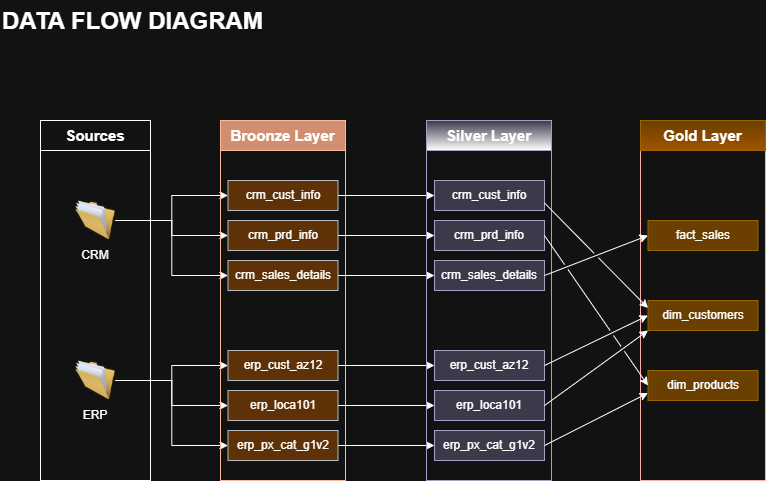

The diagram above was exported from draw.io. Its source (the exported page's mxGraphModel, read from the mxfile embedded in the PNG):
<mxGraphModel dx="1030" dy="626" grid="1" gridSize="10" guides="1" tooltips="1" connect="1" arrows="1" fold="1" page="1" pageScale="1" pageWidth="850" pageHeight="1100" math="0" shadow="0">
  <root>
    <mxCell id="0" />
    <mxCell id="1" parent="0" />
    <mxCell id="JHsmQpREi0Ce9fUR56Gw-1" parent="1" style="rounded=0;whiteSpace=wrap;html=1;direction=south;" value="" vertex="1">
      <mxGeometry height="330" width="110" x="80" y="190" as="geometry" />
    </mxCell>
    <mxCell id="JHsmQpREi0Ce9fUR56Gw-2" parent="1" style="text;html=1;whiteSpace=wrap;strokeColor=default;fillColor=default;align=center;verticalAlign=middle;rounded=0;" value="&lt;font style=&quot;font-size: 15px;&quot;&gt;&lt;b&gt;Sources&lt;/b&gt;&lt;/font&gt;" vertex="1">
      <mxGeometry height="30" width="110" x="80" y="160" as="geometry" />
    </mxCell>
    <mxCell id="JHsmQpREi0Ce9fUR56Gw-14" edge="1" parent="1" source="JHsmQpREi0Ce9fUR56Gw-3" style="edgeStyle=orthogonalEdgeStyle;rounded=0;orthogonalLoop=1;jettySize=auto;html=1;exitX=1;exitY=0.5;exitDx=0;exitDy=0;entryX=0;entryY=0.5;entryDx=0;entryDy=0;" target="JHsmQpREi0Ce9fUR56Gw-9">
      <mxGeometry relative="1" as="geometry" />
    </mxCell>
    <mxCell id="JHsmQpREi0Ce9fUR56Gw-15" edge="1" parent="1" source="JHsmQpREi0Ce9fUR56Gw-3" style="edgeStyle=orthogonalEdgeStyle;rounded=0;orthogonalLoop=1;jettySize=auto;html=1;exitX=1;exitY=0.5;exitDx=0;exitDy=0;entryX=0;entryY=0.5;entryDx=0;entryDy=0;" target="JHsmQpREi0Ce9fUR56Gw-10">
      <mxGeometry relative="1" as="geometry" />
    </mxCell>
    <mxCell id="JHsmQpREi0Ce9fUR56Gw-16" edge="1" parent="1" source="JHsmQpREi0Ce9fUR56Gw-3" style="edgeStyle=orthogonalEdgeStyle;rounded=0;orthogonalLoop=1;jettySize=auto;html=1;exitX=1;exitY=0.5;exitDx=0;exitDy=0;entryX=0;entryY=0.5;entryDx=0;entryDy=0;" target="JHsmQpREi0Ce9fUR56Gw-11">
      <mxGeometry relative="1" as="geometry" />
    </mxCell>
    <mxCell id="JHsmQpREi0Ce9fUR56Gw-3" parent="1" style="image;html=1;image=img/lib/clip_art/general/Full_Folder_128x128.png" value="" vertex="1">
      <mxGeometry height="40" width="40" x="115" y="240" as="geometry" />
    </mxCell>
    <mxCell id="JHsmQpREi0Ce9fUR56Gw-4" parent="1" style="text;html=1;whiteSpace=wrap;strokeColor=none;fillColor=none;align=center;verticalAlign=middle;rounded=0;" value="CRM" vertex="1">
      <mxGeometry height="30" width="60" x="105" y="280" as="geometry" />
    </mxCell>
    <mxCell id="JHsmQpREi0Ce9fUR56Gw-20" edge="1" parent="1" source="JHsmQpREi0Ce9fUR56Gw-5" style="edgeStyle=orthogonalEdgeStyle;rounded=0;orthogonalLoop=1;jettySize=auto;html=1;exitX=1;exitY=0.5;exitDx=0;exitDy=0;entryX=0;entryY=0.5;entryDx=0;entryDy=0;" target="JHsmQpREi0Ce9fUR56Gw-17">
      <mxGeometry relative="1" as="geometry" />
    </mxCell>
    <mxCell id="JHsmQpREi0Ce9fUR56Gw-21" edge="1" parent="1" source="JHsmQpREi0Ce9fUR56Gw-5" style="edgeStyle=orthogonalEdgeStyle;rounded=0;orthogonalLoop=1;jettySize=auto;html=1;exitX=1;exitY=0.5;exitDx=0;exitDy=0;entryX=0;entryY=0.5;entryDx=0;entryDy=0;" target="JHsmQpREi0Ce9fUR56Gw-18">
      <mxGeometry relative="1" as="geometry" />
    </mxCell>
    <mxCell id="JHsmQpREi0Ce9fUR56Gw-22" edge="1" parent="1" source="JHsmQpREi0Ce9fUR56Gw-5" style="edgeStyle=orthogonalEdgeStyle;rounded=0;orthogonalLoop=1;jettySize=auto;html=1;exitX=1;exitY=0.5;exitDx=0;exitDy=0;entryX=0;entryY=0.5;entryDx=0;entryDy=0;" target="JHsmQpREi0Ce9fUR56Gw-19">
      <mxGeometry relative="1" as="geometry" />
    </mxCell>
    <mxCell id="JHsmQpREi0Ce9fUR56Gw-5" parent="1" style="image;html=1;image=img/lib/clip_art/general/Full_Folder_128x128.png" value="" vertex="1">
      <mxGeometry height="40" width="40" x="115" y="400" as="geometry" />
    </mxCell>
    <mxCell id="JHsmQpREi0Ce9fUR56Gw-6" parent="1" style="text;html=1;whiteSpace=wrap;strokeColor=none;fillColor=none;align=center;verticalAlign=middle;rounded=0;" value="ERP" vertex="1">
      <mxGeometry height="30" width="60" x="105" y="440" as="geometry" />
    </mxCell>
    <mxCell id="JHsmQpREi0Ce9fUR56Gw-7" parent="1" style="rounded=0;whiteSpace=wrap;html=1;direction=south;fillColor=none;fontColor=#ffffff;strokeColor=#6D1F00;" value="" vertex="1">
      <mxGeometry height="330" width="125" x="260" y="190" as="geometry" />
    </mxCell>
    <mxCell id="JHsmQpREi0Ce9fUR56Gw-8" parent="1" style="text;html=1;whiteSpace=wrap;strokeColor=#6D1F00;fillColor=#a0522d;align=center;verticalAlign=middle;rounded=0;fontColor=#ffffff;" value="&lt;div style=&quot;&quot;&gt;&lt;b style=&quot;font-size: 15px; background-color: transparent; color: light-dark(rgb(0, 0, 0), rgb(255, 255, 255));&quot;&gt;Broonze Layer&lt;/b&gt;&lt;/div&gt;" vertex="1">
      <mxGeometry height="30" width="125" x="260" y="160" as="geometry" />
    </mxCell>
    <mxCell id="xtV-v61xqkhTMnLhvEYZ-22" edge="1" parent="1" source="JHsmQpREi0Ce9fUR56Gw-9" style="edgeStyle=orthogonalEdgeStyle;rounded=0;orthogonalLoop=1;jettySize=auto;html=1;exitX=1;exitY=0.5;exitDx=0;exitDy=0;entryX=0;entryY=0.5;entryDx=0;entryDy=0;" target="xtV-v61xqkhTMnLhvEYZ-3">
      <mxGeometry relative="1" as="geometry" />
    </mxCell>
    <mxCell id="JHsmQpREi0Ce9fUR56Gw-9" parent="1" style="text;html=1;whiteSpace=wrap;strokeColor=#36393d;fillColor=#ffcc99;align=center;verticalAlign=middle;rounded=0;" value="&lt;div style=&quot;&quot;&gt;crm_cust_info&lt;/div&gt;" vertex="1">
      <mxGeometry height="30" width="110" x="267.5" y="220" as="geometry" />
    </mxCell>
    <mxCell id="xtV-v61xqkhTMnLhvEYZ-21" edge="1" parent="1" source="JHsmQpREi0Ce9fUR56Gw-10" style="edgeStyle=orthogonalEdgeStyle;rounded=0;orthogonalLoop=1;jettySize=auto;html=1;exitX=1;exitY=0.5;exitDx=0;exitDy=0;entryX=0;entryY=0.5;entryDx=0;entryDy=0;" target="xtV-v61xqkhTMnLhvEYZ-4">
      <mxGeometry relative="1" as="geometry" />
    </mxCell>
    <mxCell id="JHsmQpREi0Ce9fUR56Gw-10" parent="1" style="text;html=1;whiteSpace=wrap;strokeColor=#36393d;fillColor=#ffcc99;align=center;verticalAlign=middle;rounded=0;" value="&lt;div style=&quot;&quot;&gt;crm_prd_info&lt;/div&gt;" vertex="1">
      <mxGeometry height="30" width="110" x="267.5" y="260" as="geometry" />
    </mxCell>
    <mxCell id="xtV-v61xqkhTMnLhvEYZ-18" edge="1" parent="1" source="JHsmQpREi0Ce9fUR56Gw-11" style="edgeStyle=orthogonalEdgeStyle;rounded=0;orthogonalLoop=1;jettySize=auto;html=1;exitX=1;exitY=0.5;exitDx=0;exitDy=0;entryX=0;entryY=0.5;entryDx=0;entryDy=0;" target="xtV-v61xqkhTMnLhvEYZ-5">
      <mxGeometry relative="1" as="geometry" />
    </mxCell>
    <mxCell id="JHsmQpREi0Ce9fUR56Gw-11" parent="1" style="text;html=1;whiteSpace=wrap;strokeColor=#36393d;fillColor=#ffcc99;align=center;verticalAlign=middle;rounded=0;" value="&lt;div style=&quot;&quot;&gt;crm_sales_details&lt;/div&gt;" vertex="1">
      <mxGeometry height="30" width="110" x="267.5" y="300" as="geometry" />
    </mxCell>
    <mxCell id="xtV-v61xqkhTMnLhvEYZ-11" edge="1" parent="1" source="JHsmQpREi0Ce9fUR56Gw-17" style="edgeStyle=orthogonalEdgeStyle;rounded=0;orthogonalLoop=1;jettySize=auto;html=1;exitX=1;exitY=0.5;exitDx=0;exitDy=0;entryX=0;entryY=0.5;entryDx=0;entryDy=0;" target="xtV-v61xqkhTMnLhvEYZ-6">
      <mxGeometry relative="1" as="geometry" />
    </mxCell>
    <mxCell id="JHsmQpREi0Ce9fUR56Gw-17" parent="1" style="text;html=1;whiteSpace=wrap;strokeColor=#36393d;fillColor=#ffcc99;align=center;verticalAlign=middle;rounded=0;" value="&lt;div style=&quot;&quot;&gt;erp_cust_az12&lt;/div&gt;" vertex="1">
      <mxGeometry height="30" width="110" x="267.5" y="390" as="geometry" />
    </mxCell>
    <mxCell id="xtV-v61xqkhTMnLhvEYZ-13" edge="1" parent="1" source="JHsmQpREi0Ce9fUR56Gw-18" style="edgeStyle=orthogonalEdgeStyle;rounded=0;orthogonalLoop=1;jettySize=auto;html=1;exitX=1;exitY=0.5;exitDx=0;exitDy=0;entryX=0;entryY=0.5;entryDx=0;entryDy=0;" target="xtV-v61xqkhTMnLhvEYZ-7">
      <mxGeometry relative="1" as="geometry" />
    </mxCell>
    <mxCell id="JHsmQpREi0Ce9fUR56Gw-18" parent="1" style="text;html=1;whiteSpace=wrap;strokeColor=#36393d;fillColor=#ffcc99;align=center;verticalAlign=middle;rounded=0;" value="&lt;div style=&quot;&quot;&gt;erp_loca101&lt;/div&gt;" vertex="1">
      <mxGeometry height="30" width="110" x="267.5" y="430" as="geometry" />
    </mxCell>
    <mxCell id="xtV-v61xqkhTMnLhvEYZ-17" edge="1" parent="1" source="JHsmQpREi0Ce9fUR56Gw-19" style="edgeStyle=orthogonalEdgeStyle;rounded=0;orthogonalLoop=1;jettySize=auto;html=1;exitX=1;exitY=0.5;exitDx=0;exitDy=0;entryX=0;entryY=0.5;entryDx=0;entryDy=0;" target="xtV-v61xqkhTMnLhvEYZ-8">
      <mxGeometry relative="1" as="geometry" />
    </mxCell>
    <mxCell id="JHsmQpREi0Ce9fUR56Gw-19" parent="1" style="text;html=1;whiteSpace=wrap;strokeColor=#36393d;fillColor=#ffcc99;align=center;verticalAlign=middle;rounded=0;" value="&lt;div style=&quot;&quot;&gt;erp_px_cat_g1v2&lt;/div&gt;" vertex="1">
      <mxGeometry height="30" width="110" x="267.5" y="470" as="geometry" />
    </mxCell>
    <mxCell id="JHsmQpREi0Ce9fUR56Gw-23" parent="1" style="text;html=1;whiteSpace=wrap;overflow=hidden;rounded=0;" value="&lt;h1 style=&quot;margin-top: 0px;&quot;&gt;DATA FLOW DIAGRAM&lt;/h1&gt;" vertex="1">
      <mxGeometry height="60" width="310" x="40" y="40" as="geometry" />
    </mxCell>
    <mxCell id="xtV-v61xqkhTMnLhvEYZ-1" parent="1" style="rounded=0;whiteSpace=wrap;html=1;direction=south;fillColor=none;strokeColor=#56517e;" value="" vertex="1">
      <mxGeometry height="330" width="125" x="466" y="190" as="geometry" />
    </mxCell>
    <mxCell id="xtV-v61xqkhTMnLhvEYZ-2" parent="1" style="text;html=1;whiteSpace=wrap;strokeColor=#56517e;fillColor=#d0cee2;align=center;verticalAlign=middle;rounded=0;gradientColor=default;" value="&lt;div style=&quot;&quot;&gt;&lt;b style=&quot;font-size: 15px; background-color: transparent; color: light-dark(rgb(0, 0, 0), rgb(255, 255, 255));&quot;&gt;Silver Layer&lt;/b&gt;&lt;/div&gt;" vertex="1">
      <mxGeometry height="30" width="125" x="466" y="160" as="geometry" />
    </mxCell>
    <mxCell id="xtV-v61xqkhTMnLhvEYZ-3" parent="1" style="text;html=1;whiteSpace=wrap;strokeColor=#56517e;fillColor=#d0cee2;align=center;verticalAlign=middle;rounded=0;gradientColor=none;" value="&lt;div style=&quot;&quot;&gt;crm_cust_info&lt;/div&gt;" vertex="1">
      <mxGeometry height="30" width="110" x="474" y="220" as="geometry" />
    </mxCell>
    <mxCell id="xtV-v61xqkhTMnLhvEYZ-4" parent="1" style="text;html=1;whiteSpace=wrap;strokeColor=#56517e;fillColor=#d0cee2;align=center;verticalAlign=middle;rounded=0;gradientColor=none;" value="&lt;div style=&quot;&quot;&gt;crm_prd_info&lt;/div&gt;" vertex="1">
      <mxGeometry height="30" width="110" x="474" y="260" as="geometry" />
    </mxCell>
    <mxCell id="xtV-v61xqkhTMnLhvEYZ-5" parent="1" style="text;html=1;whiteSpace=wrap;strokeColor=#56517e;fillColor=#d0cee2;align=center;verticalAlign=middle;rounded=0;gradientColor=none;" value="&lt;div style=&quot;&quot;&gt;crm_sales_details&lt;/div&gt;" vertex="1">
      <mxGeometry height="30" width="110" x="474" y="300" as="geometry" />
    </mxCell>
    <mxCell id="xtV-v61xqkhTMnLhvEYZ-6" parent="1" style="text;html=1;whiteSpace=wrap;strokeColor=#56517e;fillColor=#d0cee2;align=center;verticalAlign=middle;rounded=0;gradientColor=none;" value="&lt;div style=&quot;&quot;&gt;erp_cust_az12&lt;/div&gt;" vertex="1">
      <mxGeometry height="30" width="110" x="474" y="390" as="geometry" />
    </mxCell>
    <mxCell id="xtV-v61xqkhTMnLhvEYZ-7" parent="1" style="text;html=1;whiteSpace=wrap;strokeColor=#56517e;fillColor=#d0cee2;align=center;verticalAlign=middle;rounded=0;gradientColor=none;" value="&lt;div style=&quot;&quot;&gt;erp_loca101&lt;/div&gt;" vertex="1">
      <mxGeometry height="30" width="110" x="474" y="430" as="geometry" />
    </mxCell>
    <mxCell id="xtV-v61xqkhTMnLhvEYZ-8" parent="1" style="text;html=1;whiteSpace=wrap;strokeColor=#56517e;fillColor=#d0cee2;align=center;verticalAlign=middle;rounded=0;gradientColor=none;" value="&lt;div style=&quot;&quot;&gt;erp_px_cat_g1v2&lt;/div&gt;" vertex="1">
      <mxGeometry height="30" width="110" x="474" y="470" as="geometry" />
    </mxCell>
    <mxCell id="NWF9hfV4laaHCCAdqySZ-1" parent="1" style="rounded=0;whiteSpace=wrap;html=1;direction=south;fillColor=none;strokeColor=#B20000;fontColor=#ffffff;" value="" vertex="1">
      <mxGeometry height="330" width="125" x="680" y="190" as="geometry" />
    </mxCell>
    <mxCell id="NWF9hfV4laaHCCAdqySZ-2" parent="1" style="text;html=1;whiteSpace=wrap;strokeColor=#d79b00;fillColor=#ffcd28;align=center;verticalAlign=middle;rounded=0;gradientColor=#ffa500;" value="&lt;div style=&quot;&quot;&gt;&lt;b style=&quot;font-size: 15px; background-color: transparent; color: light-dark(rgb(0, 0, 0), rgb(255, 255, 255));&quot;&gt;Gold Layer&lt;/b&gt;&lt;/div&gt;" vertex="1">
      <mxGeometry height="30" width="125" x="680" y="160" as="geometry" />
    </mxCell>
    <mxCell id="NWF9hfV4laaHCCAdqySZ-3" parent="1" style="text;html=1;whiteSpace=wrap;strokeColor=#d79b00;fillColor=#ffcd28;align=center;verticalAlign=middle;rounded=0;gradientColor=none;" value="&lt;div style=&quot;&quot;&gt;fact_sales&lt;/div&gt;" vertex="1">
      <mxGeometry height="30" width="110" x="687.5" y="260" as="geometry" />
    </mxCell>
    <mxCell id="NWF9hfV4laaHCCAdqySZ-4" parent="1" style="text;html=1;whiteSpace=wrap;strokeColor=#d79b00;fillColor=#ffcd28;align=center;verticalAlign=middle;rounded=0;gradientColor=none;" value="&lt;div style=&quot;&quot;&gt;dim_customers&lt;/div&gt;" vertex="1">
      <mxGeometry height="30" width="110" x="687.5" y="340" as="geometry" />
    </mxCell>
    <mxCell id="NWF9hfV4laaHCCAdqySZ-5" parent="1" style="text;html=1;whiteSpace=wrap;strokeColor=#d79b00;fillColor=#ffcd28;align=center;verticalAlign=middle;rounded=0;gradientColor=none;" value="&lt;div style=&quot;&quot;&gt;dim_products&lt;/div&gt;" vertex="1">
      <mxGeometry height="30" width="110" x="687.5" y="410" as="geometry" />
    </mxCell>
    <mxCell id="NWF9hfV4laaHCCAdqySZ-13" edge="1" parent="1" source="xtV-v61xqkhTMnLhvEYZ-5" style="endArrow=classic;html=1;rounded=0;entryX=0;entryY=0.5;entryDx=0;entryDy=0;exitX=1;exitY=0.5;exitDx=0;exitDy=0;jumpStyle=gap;" target="NWF9hfV4laaHCCAdqySZ-3" value="">
      <mxGeometry height="50" relative="1" width="50" as="geometry">
        <Array as="points" />
        <mxPoint x="568" y="320" as="sourcePoint" />
        <mxPoint x="618" y="270" as="targetPoint" />
      </mxGeometry>
    </mxCell>
    <mxCell id="NWF9hfV4laaHCCAdqySZ-14" edge="1" parent="1" source="xtV-v61xqkhTMnLhvEYZ-3" style="endArrow=classic;html=1;rounded=0;entryX=0;entryY=0.25;entryDx=0;entryDy=0;exitX=1;exitY=0.75;exitDx=0;exitDy=0;jumpStyle=gap;" target="NWF9hfV4laaHCCAdqySZ-4" value="">
      <mxGeometry height="50" relative="1" width="50" as="geometry">
        <Array as="points" />
        <mxPoint x="568" y="325" as="sourcePoint" />
        <mxPoint x="638" y="285" as="targetPoint" />
      </mxGeometry>
    </mxCell>
    <mxCell id="NWF9hfV4laaHCCAdqySZ-15" edge="1" parent="1" source="xtV-v61xqkhTMnLhvEYZ-6" style="endArrow=classic;html=1;rounded=0;entryX=0;entryY=0.5;entryDx=0;entryDy=0;exitX=1;exitY=0.5;exitDx=0;exitDy=0;jumpStyle=gap;" target="NWF9hfV4laaHCCAdqySZ-4" value="">
      <mxGeometry height="50" relative="1" width="50" as="geometry">
        <Array as="points" />
        <mxPoint x="558" y="375" as="sourcePoint" />
        <mxPoint x="628" y="335" as="targetPoint" />
      </mxGeometry>
    </mxCell>
    <mxCell id="NWF9hfV4laaHCCAdqySZ-16" edge="1" parent="1" source="xtV-v61xqkhTMnLhvEYZ-7" style="endArrow=classic;html=1;rounded=0;entryX=0;entryY=1;entryDx=0;entryDy=0;exitX=1;exitY=0.5;exitDx=0;exitDy=0;jumpStyle=gap;" target="NWF9hfV4laaHCCAdqySZ-4" value="">
      <mxGeometry height="50" relative="1" width="50" as="geometry">
        <Array as="points" />
        <mxPoint x="568" y="415" as="sourcePoint" />
        <mxPoint x="638" y="355" as="targetPoint" />
      </mxGeometry>
    </mxCell>
    <mxCell id="NWF9hfV4laaHCCAdqySZ-17" edge="1" parent="1" source="xtV-v61xqkhTMnLhvEYZ-4" style="endArrow=classic;html=1;rounded=0;entryX=0;entryY=0.5;entryDx=0;entryDy=0;exitX=1;exitY=0.5;exitDx=0;exitDy=0;jumpStyle=gap;" target="NWF9hfV4laaHCCAdqySZ-5" value="">
      <mxGeometry height="50" relative="1" width="50" as="geometry">
        <Array as="points" />
        <mxPoint x="558" y="270" as="sourcePoint" />
        <mxPoint x="628" y="365" as="targetPoint" />
      </mxGeometry>
    </mxCell>
    <mxCell id="NWF9hfV4laaHCCAdqySZ-18" edge="1" parent="1" source="xtV-v61xqkhTMnLhvEYZ-8" style="endArrow=classic;html=1;rounded=0;entryX=0;entryY=0.75;entryDx=0;entryDy=0;exitX=1;exitY=0.5;exitDx=0;exitDy=0;jumpStyle=gap;" target="NWF9hfV4laaHCCAdqySZ-5" value="">
      <mxGeometry height="50" relative="1" width="50" as="geometry">
        <Array as="points" />
        <mxPoint x="594" y="455" as="sourcePoint" />
        <mxPoint x="698" y="370" as="targetPoint" />
      </mxGeometry>
    </mxCell>
  </root>
</mxGraphModel>